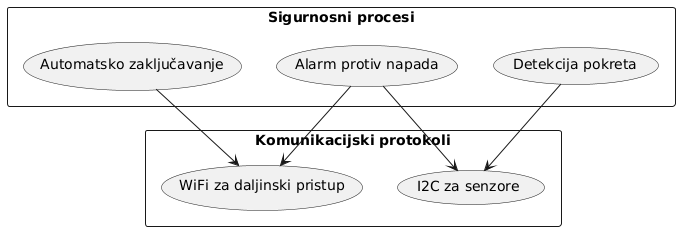

The diagram above was rendered by PlantUML. Its source (embedded in the PNG):
@startuml
rectangle "Sigurnosni procesi" {
  (Detekcija pokreta) as P1
  (Automatsko zaključavanje) as P2
  (Alarm protiv napada) as P3
}

rectangle "Komunikacijski protokoli" {
  (I2C za senzore) as C1
  (WiFi za daljinski pristup) as C2
}

P1 --> C1
P2 --> C2
P3 --> C1
P3 --> C2
@enduml